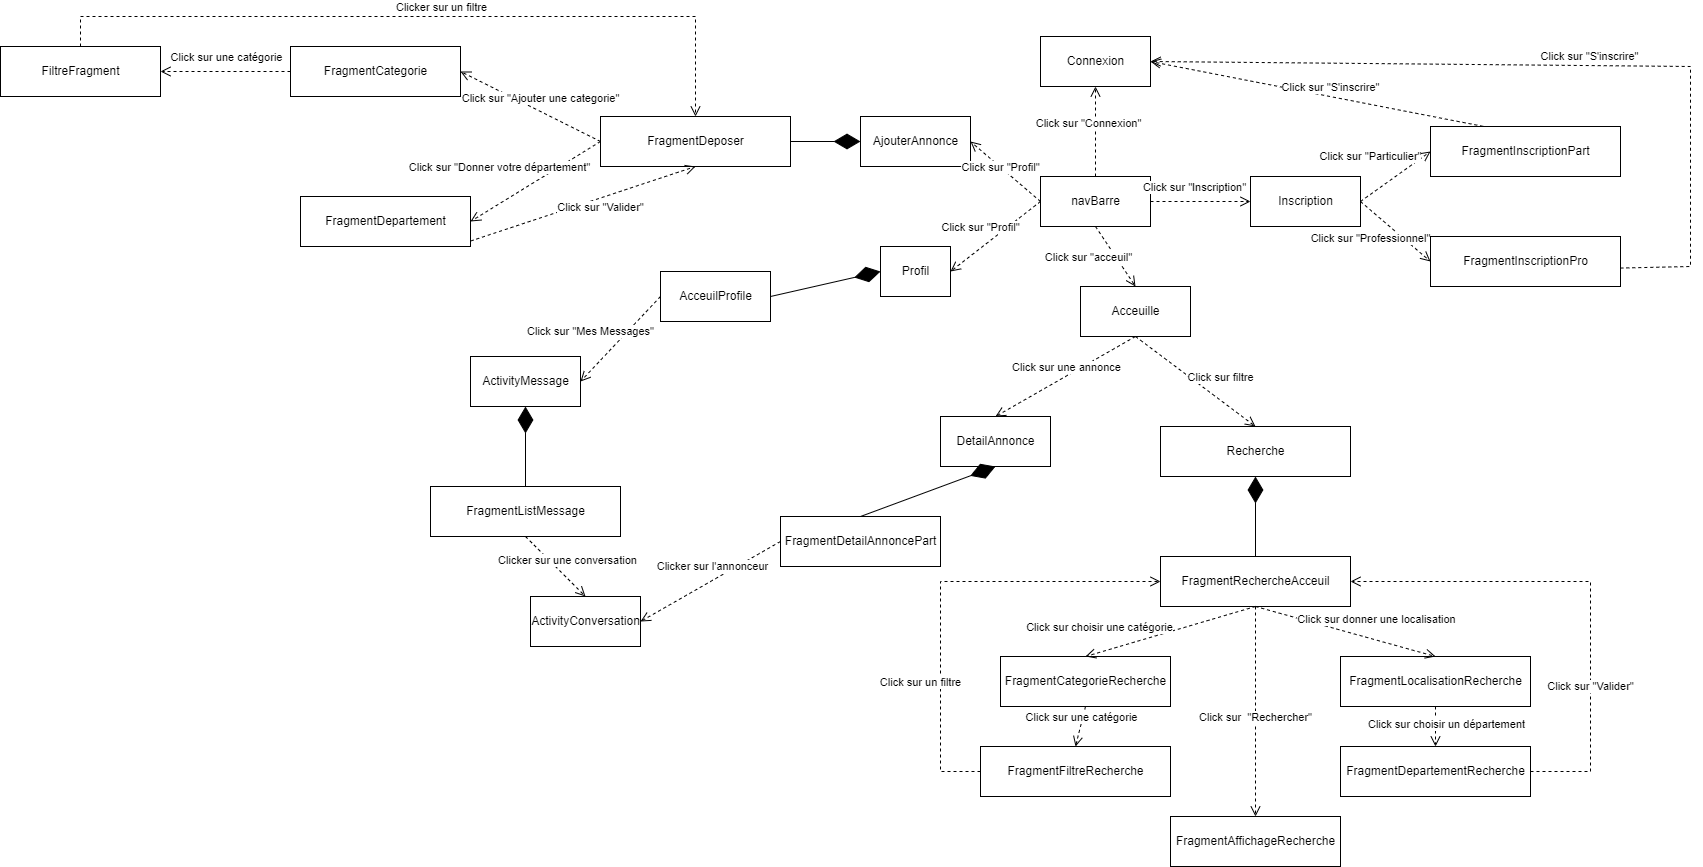

The diagram above was exported from draw.io. Its source (the exported page's mxGraphModel, read from the mxfile embedded in the PNG):
<mxGraphModel dx="3656" dy="1216" grid="1" gridSize="10" guides="1" tooltips="1" connect="1" arrows="1" fold="1" page="1" pageScale="1" pageWidth="827" pageHeight="1169" math="0" shadow="0">
  <root>
    <mxCell id="0" />
    <mxCell id="1" parent="0" />
    <mxCell id="dGFAln76lmpGEsruzeny-2" value="navBarre" style="html=1;" vertex="1" parent="1">
      <mxGeometry x="810" y="440" width="110" height="50" as="geometry" />
    </mxCell>
    <mxCell id="dGFAln76lmpGEsruzeny-3" value="Acceuille" style="html=1;" vertex="1" parent="1">
      <mxGeometry x="850" y="550" width="110" height="50" as="geometry" />
    </mxCell>
    <mxCell id="dGFAln76lmpGEsruzeny-4" value="AcceuilProfile" style="html=1;" vertex="1" parent="1">
      <mxGeometry x="430" y="535" width="110" height="50" as="geometry" />
    </mxCell>
    <mxCell id="dGFAln76lmpGEsruzeny-11" value="ActivityConversation" style="html=1;" vertex="1" parent="1">
      <mxGeometry x="300" y="860" width="110" height="50" as="geometry" />
    </mxCell>
    <mxCell id="dGFAln76lmpGEsruzeny-12" value="ActivityMessage" style="html=1;" vertex="1" parent="1">
      <mxGeometry x="240" y="620" width="110" height="50" as="geometry" />
    </mxCell>
    <mxCell id="dGFAln76lmpGEsruzeny-13" value="AjouterAnnonce" style="html=1;" vertex="1" parent="1">
      <mxGeometry x="630" y="380" width="110" height="50" as="geometry" />
    </mxCell>
    <mxCell id="dGFAln76lmpGEsruzeny-14" value="Connexion" style="html=1;" vertex="1" parent="1">
      <mxGeometry x="810" y="300" width="110" height="50" as="geometry" />
    </mxCell>
    <mxCell id="dGFAln76lmpGEsruzeny-16" value="DetailAnnonce" style="html=1;" vertex="1" parent="1">
      <mxGeometry x="710" y="680" width="110" height="50" as="geometry" />
    </mxCell>
    <mxCell id="dGFAln76lmpGEsruzeny-17" value="FragmentDetailAnnoncePart" style="html=1;" vertex="1" parent="1">
      <mxGeometry x="550" y="780" width="160" height="50" as="geometry" />
    </mxCell>
    <mxCell id="dGFAln76lmpGEsruzeny-18" value="FiltreFragment" style="html=1;" vertex="1" parent="1">
      <mxGeometry x="-230" y="310" width="160" height="50" as="geometry" />
    </mxCell>
    <mxCell id="dGFAln76lmpGEsruzeny-19" value="FragmentAffichageRecherche" style="html=1;" vertex="1" parent="1">
      <mxGeometry x="940" y="1080" width="170" height="50" as="geometry" />
    </mxCell>
    <mxCell id="dGFAln76lmpGEsruzeny-20" value="FragmentCategorie" style="html=1;" vertex="1" parent="1">
      <mxGeometry x="60" y="310" width="170" height="50" as="geometry" />
    </mxCell>
    <mxCell id="dGFAln76lmpGEsruzeny-21" value="FragmentCategorieRecherche" style="html=1;" vertex="1" parent="1">
      <mxGeometry x="770" y="920" width="170" height="50" as="geometry" />
    </mxCell>
    <mxCell id="dGFAln76lmpGEsruzeny-22" value="FragmentDepartement" style="html=1;" vertex="1" parent="1">
      <mxGeometry x="70" y="460" width="170" height="50" as="geometry" />
    </mxCell>
    <mxCell id="dGFAln76lmpGEsruzeny-23" value="FragmentDepartementRecherche" style="html=1;" vertex="1" parent="1">
      <mxGeometry x="1110" y="1010" width="190" height="50" as="geometry" />
    </mxCell>
    <mxCell id="dGFAln76lmpGEsruzeny-25" value="FragmentDeposer" style="html=1;" vertex="1" parent="1">
      <mxGeometry x="370" y="380" width="190" height="50" as="geometry" />
    </mxCell>
    <mxCell id="dGFAln76lmpGEsruzeny-26" value="FragmentFiltreRecherche" style="html=1;" vertex="1" parent="1">
      <mxGeometry x="750" y="1010" width="190" height="50" as="geometry" />
    </mxCell>
    <mxCell id="dGFAln76lmpGEsruzeny-28" value="FragmentInscriptionPart" style="html=1;" vertex="1" parent="1">
      <mxGeometry x="1200" y="390" width="190" height="50" as="geometry" />
    </mxCell>
    <mxCell id="dGFAln76lmpGEsruzeny-29" value="FragmentInscriptionPro" style="html=1;" vertex="1" parent="1">
      <mxGeometry x="1200" y="500" width="190" height="50" as="geometry" />
    </mxCell>
    <mxCell id="dGFAln76lmpGEsruzeny-30" value="FragmentListMessage" style="html=1;" vertex="1" parent="1">
      <mxGeometry x="200" y="750" width="190" height="50" as="geometry" />
    </mxCell>
    <mxCell id="dGFAln76lmpGEsruzeny-31" value="FragmentLocalisationRecherche" style="html=1;" vertex="1" parent="1">
      <mxGeometry x="1110" y="920" width="190" height="50" as="geometry" />
    </mxCell>
    <mxCell id="dGFAln76lmpGEsruzeny-32" value="FragmentRechercheAcceuil" style="html=1;" vertex="1" parent="1">
      <mxGeometry x="930" y="820" width="190" height="50" as="geometry" />
    </mxCell>
    <mxCell id="dGFAln76lmpGEsruzeny-33" value="Inscription" style="html=1;" vertex="1" parent="1">
      <mxGeometry x="1020" y="440" width="110" height="50" as="geometry" />
    </mxCell>
    <mxCell id="dGFAln76lmpGEsruzeny-34" value="Profil" style="html=1;" vertex="1" parent="1">
      <mxGeometry x="650" y="510" width="70" height="50" as="geometry" />
    </mxCell>
    <mxCell id="dGFAln76lmpGEsruzeny-35" value="Recherche" style="html=1;" vertex="1" parent="1">
      <mxGeometry x="930" y="690" width="190" height="50" as="geometry" />
    </mxCell>
    <mxCell id="dGFAln76lmpGEsruzeny-48" value="Click sur une annonce" style="html=1;verticalAlign=bottom;endArrow=open;dashed=1;endSize=8;rounded=0;exitX=0.5;exitY=1;exitDx=0;exitDy=0;entryX=0.5;entryY=0;entryDx=0;entryDy=0;" edge="1" parent="1" source="dGFAln76lmpGEsruzeny-3" target="dGFAln76lmpGEsruzeny-16">
      <mxGeometry relative="1" as="geometry">
        <mxPoint x="670" y="500" as="sourcePoint" />
        <mxPoint x="590" y="500" as="targetPoint" />
      </mxGeometry>
    </mxCell>
    <mxCell id="dGFAln76lmpGEsruzeny-49" value="Click sur filtre" style="html=1;verticalAlign=bottom;endArrow=open;dashed=1;endSize=8;rounded=0;exitX=0.5;exitY=1;exitDx=0;exitDy=0;entryX=0.5;entryY=0;entryDx=0;entryDy=0;" edge="1" parent="1" source="dGFAln76lmpGEsruzeny-3" target="dGFAln76lmpGEsruzeny-35">
      <mxGeometry x="0.3067" y="11" relative="1" as="geometry">
        <mxPoint x="915" y="610" as="sourcePoint" />
        <mxPoint x="815" y="700" as="targetPoint" />
        <mxPoint as="offset" />
      </mxGeometry>
    </mxCell>
    <mxCell id="dGFAln76lmpGEsruzeny-51" value="" style="endArrow=diamondThin;endFill=1;endSize=24;html=1;rounded=0;exitX=0.5;exitY=0;exitDx=0;exitDy=0;entryX=0.5;entryY=1;entryDx=0;entryDy=0;" edge="1" parent="1" source="dGFAln76lmpGEsruzeny-17" target="dGFAln76lmpGEsruzeny-16">
      <mxGeometry width="160" relative="1" as="geometry">
        <mxPoint x="900" y="720" as="sourcePoint" />
        <mxPoint x="1060" y="720" as="targetPoint" />
      </mxGeometry>
    </mxCell>
    <mxCell id="dGFAln76lmpGEsruzeny-52" value="" style="endArrow=diamondThin;endFill=1;endSize=24;html=1;rounded=0;exitX=0.5;exitY=0;exitDx=0;exitDy=0;entryX=0.5;entryY=1;entryDx=0;entryDy=0;" edge="1" parent="1" source="dGFAln76lmpGEsruzeny-32" target="dGFAln76lmpGEsruzeny-35">
      <mxGeometry width="160" relative="1" as="geometry">
        <mxPoint x="760" y="830" as="sourcePoint" />
        <mxPoint x="815" y="750" as="targetPoint" />
      </mxGeometry>
    </mxCell>
    <mxCell id="dGFAln76lmpGEsruzeny-54" value="Click sur choisir un département" style="html=1;verticalAlign=bottom;endArrow=open;dashed=1;endSize=8;rounded=0;exitX=0.5;exitY=1;exitDx=0;exitDy=0;entryX=0.5;entryY=0;entryDx=0;entryDy=0;" edge="1" parent="1" source="dGFAln76lmpGEsruzeny-31" target="dGFAln76lmpGEsruzeny-23">
      <mxGeometry x="0.3067" y="11" relative="1" as="geometry">
        <mxPoint x="915" y="610" as="sourcePoint" />
        <mxPoint x="1040" y="690" as="targetPoint" />
        <mxPoint as="offset" />
      </mxGeometry>
    </mxCell>
    <mxCell id="dGFAln76lmpGEsruzeny-55" value="Click sur donner une localisation" style="html=1;verticalAlign=bottom;endArrow=open;dashed=1;endSize=8;rounded=0;exitX=0.5;exitY=1;exitDx=0;exitDy=0;entryX=0.5;entryY=0;entryDx=0;entryDy=0;" edge="1" parent="1" source="dGFAln76lmpGEsruzeny-32" target="dGFAln76lmpGEsruzeny-31">
      <mxGeometry x="0.3067" y="11" relative="1" as="geometry">
        <mxPoint x="1165" y="980.0000000000002" as="sourcePoint" />
        <mxPoint x="1305" y="1029.9999999999998" as="targetPoint" />
        <mxPoint as="offset" />
      </mxGeometry>
    </mxCell>
    <mxCell id="dGFAln76lmpGEsruzeny-56" value="Click sur choisir une catégorie" style="html=1;verticalAlign=bottom;endArrow=open;dashed=1;endSize=8;rounded=0;exitX=0.5;exitY=1;exitDx=0;exitDy=0;entryX=0.5;entryY=0;entryDx=0;entryDy=0;" edge="1" parent="1" source="dGFAln76lmpGEsruzeny-32" target="dGFAln76lmpGEsruzeny-21">
      <mxGeometry x="0.7771" y="-15" relative="1" as="geometry">
        <mxPoint x="1035" y="880.0000000000002" as="sourcePoint" />
        <mxPoint x="1165" y="930.0000000000002" as="targetPoint" />
        <mxPoint as="offset" />
      </mxGeometry>
    </mxCell>
    <mxCell id="dGFAln76lmpGEsruzeny-57" value="Click sur une catégorie" style="html=1;verticalAlign=bottom;endArrow=open;dashed=1;endSize=8;rounded=0;exitX=0.5;exitY=1;exitDx=0;exitDy=0;entryX=0.5;entryY=0;entryDx=0;entryDy=0;" edge="1" parent="1" source="dGFAln76lmpGEsruzeny-21" target="dGFAln76lmpGEsruzeny-26">
      <mxGeometry x="0.0058" y="1" relative="1" as="geometry">
        <mxPoint x="1035" y="880.0000000000002" as="sourcePoint" />
        <mxPoint x="925" y="940.0000000000002" as="targetPoint" />
        <mxPoint as="offset" />
      </mxGeometry>
    </mxCell>
    <mxCell id="dGFAln76lmpGEsruzeny-58" value="Click sur &quot;Particulier&quot;" style="html=1;verticalAlign=bottom;endArrow=open;dashed=1;endSize=8;rounded=0;entryX=0;entryY=0.5;entryDx=0;entryDy=0;exitX=1;exitY=0.5;exitDx=0;exitDy=0;" edge="1" parent="1" source="dGFAln76lmpGEsruzeny-33" target="dGFAln76lmpGEsruzeny-28">
      <mxGeometry x="-0.3378" y="23" relative="1" as="geometry">
        <mxPoint x="1140" y="460" as="sourcePoint" />
        <mxPoint x="1035" y="700" as="targetPoint" />
        <mxPoint as="offset" />
      </mxGeometry>
    </mxCell>
    <mxCell id="dGFAln76lmpGEsruzeny-59" value="Click sur &quot;Professionnel&quot;" style="html=1;verticalAlign=bottom;endArrow=open;dashed=1;endSize=8;rounded=0;entryX=0;entryY=0.5;entryDx=0;entryDy=0;exitX=1;exitY=0.5;exitDx=0;exitDy=0;" edge="1" parent="1" source="dGFAln76lmpGEsruzeny-33" target="dGFAln76lmpGEsruzeny-29">
      <mxGeometry x="-0.2" y="-28" relative="1" as="geometry">
        <mxPoint x="1130" y="475" as="sourcePoint" />
        <mxPoint x="1200" y="425" as="targetPoint" />
        <mxPoint as="offset" />
      </mxGeometry>
    </mxCell>
    <mxCell id="dGFAln76lmpGEsruzeny-60" value="" style="endArrow=diamondThin;endFill=1;endSize=24;html=1;rounded=0;exitX=1;exitY=0.5;exitDx=0;exitDy=0;entryX=0;entryY=0.5;entryDx=0;entryDy=0;" edge="1" parent="1" source="dGFAln76lmpGEsruzeny-25" target="dGFAln76lmpGEsruzeny-13">
      <mxGeometry width="160" relative="1" as="geometry">
        <mxPoint x="760" y="830" as="sourcePoint" />
        <mxPoint x="815" y="750" as="targetPoint" />
      </mxGeometry>
    </mxCell>
    <mxCell id="dGFAln76lmpGEsruzeny-61" value="Click sur&amp;nbsp; &quot;Rechercher&quot;" style="html=1;verticalAlign=bottom;endArrow=open;dashed=1;endSize=8;rounded=0;exitX=0.5;exitY=1;exitDx=0;exitDy=0;entryX=0.5;entryY=0;entryDx=0;entryDy=0;" edge="1" parent="1" source="dGFAln76lmpGEsruzeny-32" target="dGFAln76lmpGEsruzeny-19">
      <mxGeometry x="0.1429" relative="1" as="geometry">
        <mxPoint x="1035" y="880" as="sourcePoint" />
        <mxPoint x="865" y="930" as="targetPoint" />
        <mxPoint as="offset" />
      </mxGeometry>
    </mxCell>
    <mxCell id="dGFAln76lmpGEsruzeny-62" value="Click sur &quot;Donner votre département&quot;" style="html=1;verticalAlign=bottom;endArrow=open;dashed=1;endSize=8;rounded=0;exitX=0;exitY=0.5;exitDx=0;exitDy=0;entryX=1;entryY=0.5;entryDx=0;entryDy=0;" edge="1" parent="1" source="dGFAln76lmpGEsruzeny-25" target="dGFAln76lmpGEsruzeny-22">
      <mxGeometry x="0.3562" y="-23" relative="1" as="geometry">
        <mxPoint x="915" y="610" as="sourcePoint" />
        <mxPoint x="775" y="690" as="targetPoint" />
        <mxPoint as="offset" />
      </mxGeometry>
    </mxCell>
    <mxCell id="dGFAln76lmpGEsruzeny-63" value="Click sur &quot;Ajouter une categorie&quot;" style="html=1;verticalAlign=bottom;endArrow=open;dashed=1;endSize=8;rounded=0;exitX=0;exitY=0.5;exitDx=0;exitDy=0;entryX=1;entryY=0.5;entryDx=0;entryDy=0;" edge="1" parent="1" source="dGFAln76lmpGEsruzeny-25" target="dGFAln76lmpGEsruzeny-20">
      <mxGeometry x="-0.1143" y="-4" relative="1" as="geometry">
        <mxPoint x="380" y="415" as="sourcePoint" />
        <mxPoint x="250" y="495" as="targetPoint" />
        <mxPoint as="offset" />
      </mxGeometry>
    </mxCell>
    <mxCell id="dGFAln76lmpGEsruzeny-64" value="Click sur une catégorie" style="html=1;verticalAlign=bottom;endArrow=open;dashed=1;endSize=8;rounded=0;exitX=0;exitY=0.5;exitDx=0;exitDy=0;entryX=1;entryY=0.5;entryDx=0;entryDy=0;" edge="1" parent="1" source="dGFAln76lmpGEsruzeny-20" target="dGFAln76lmpGEsruzeny-18">
      <mxGeometry y="-5" relative="1" as="geometry">
        <mxPoint x="380" y="415" as="sourcePoint" />
        <mxPoint x="239.99999999999977" y="345" as="targetPoint" />
        <mxPoint as="offset" />
      </mxGeometry>
    </mxCell>
    <mxCell id="dGFAln76lmpGEsruzeny-65" value="" style="endArrow=diamondThin;endFill=1;endSize=24;html=1;rounded=0;exitX=1;exitY=0.5;exitDx=0;exitDy=0;entryX=0;entryY=0.5;entryDx=0;entryDy=0;" edge="1" parent="1" source="dGFAln76lmpGEsruzeny-4" target="dGFAln76lmpGEsruzeny-34">
      <mxGeometry width="160" relative="1" as="geometry">
        <mxPoint x="730" y="830" as="sourcePoint" />
        <mxPoint x="775" y="740" as="targetPoint" />
      </mxGeometry>
    </mxCell>
    <mxCell id="dGFAln76lmpGEsruzeny-66" value="Click sur &quot;Mes Messages&quot;" style="html=1;verticalAlign=bottom;endArrow=open;dashed=1;endSize=8;rounded=0;exitX=0;exitY=0.5;exitDx=0;exitDy=0;entryX=1;entryY=0.5;entryDx=0;entryDy=0;" edge="1" parent="1" source="dGFAln76lmpGEsruzeny-4" target="dGFAln76lmpGEsruzeny-12">
      <mxGeometry x="0.3577" y="-21" relative="1" as="geometry">
        <mxPoint x="380" y="415" as="sourcePoint" />
        <mxPoint x="370" y="610" as="targetPoint" />
        <mxPoint as="offset" />
      </mxGeometry>
    </mxCell>
    <mxCell id="dGFAln76lmpGEsruzeny-67" value="Click sur &quot;acceuil&quot;" style="html=1;verticalAlign=bottom;endArrow=open;dashed=1;endSize=8;rounded=0;entryX=0.5;entryY=0;entryDx=0;entryDy=0;exitX=0.5;exitY=1;exitDx=0;exitDy=0;" edge="1" parent="1" source="dGFAln76lmpGEsruzeny-2" target="dGFAln76lmpGEsruzeny-3">
      <mxGeometry x="-0.2" y="-28" relative="1" as="geometry">
        <mxPoint x="1130" y="475" as="sourcePoint" />
        <mxPoint x="1200" y="535" as="targetPoint" />
        <mxPoint as="offset" />
      </mxGeometry>
    </mxCell>
    <mxCell id="dGFAln76lmpGEsruzeny-68" value="Click sur &quot;Inscription&quot;" style="html=1;verticalAlign=bottom;endArrow=open;dashed=1;endSize=8;rounded=0;entryX=0;entryY=0.5;entryDx=0;entryDy=0;exitX=1;exitY=0.5;exitDx=0;exitDy=0;" edge="1" parent="1" source="dGFAln76lmpGEsruzeny-2" target="dGFAln76lmpGEsruzeny-33">
      <mxGeometry x="-0.1111" y="5" relative="1" as="geometry">
        <mxPoint x="875" y="500" as="sourcePoint" />
        <mxPoint x="915" y="560" as="targetPoint" />
        <mxPoint as="offset" />
      </mxGeometry>
    </mxCell>
    <mxCell id="dGFAln76lmpGEsruzeny-69" value="Click sur &quot;Profil&quot;" style="html=1;verticalAlign=bottom;endArrow=open;dashed=1;endSize=8;rounded=0;entryX=1;entryY=0.5;entryDx=0;entryDy=0;exitX=0;exitY=0.5;exitDx=0;exitDy=0;" edge="1" parent="1" source="dGFAln76lmpGEsruzeny-2" target="dGFAln76lmpGEsruzeny-34">
      <mxGeometry x="0.2077" y="-9" relative="1" as="geometry">
        <mxPoint x="875" y="500" as="sourcePoint" />
        <mxPoint x="915" y="560" as="targetPoint" />
        <mxPoint as="offset" />
      </mxGeometry>
    </mxCell>
    <mxCell id="dGFAln76lmpGEsruzeny-70" value="Click sur &quot;Profil&quot;" style="html=1;verticalAlign=bottom;endArrow=open;dashed=1;endSize=8;rounded=0;entryX=1;entryY=0.5;entryDx=0;entryDy=0;exitX=0;exitY=0.5;exitDx=0;exitDy=0;" edge="1" parent="1" source="dGFAln76lmpGEsruzeny-2" target="dGFAln76lmpGEsruzeny-13">
      <mxGeometry x="0.0118" y="7" relative="1" as="geometry">
        <mxPoint x="820" y="475" as="sourcePoint" />
        <mxPoint x="730" y="545" as="targetPoint" />
        <mxPoint as="offset" />
      </mxGeometry>
    </mxCell>
    <mxCell id="dGFAln76lmpGEsruzeny-71" value="Click sur &quot;Connexion&quot;" style="html=1;verticalAlign=bottom;endArrow=open;dashed=1;endSize=8;rounded=0;entryX=0.5;entryY=1;entryDx=0;entryDy=0;exitX=0.5;exitY=0;exitDx=0;exitDy=0;" edge="1" parent="1" source="dGFAln76lmpGEsruzeny-2" target="dGFAln76lmpGEsruzeny-14">
      <mxGeometry x="0.0118" y="7" relative="1" as="geometry">
        <mxPoint x="820" y="475" as="sourcePoint" />
        <mxPoint x="750" y="415" as="targetPoint" />
        <mxPoint as="offset" />
      </mxGeometry>
    </mxCell>
    <mxCell id="dGFAln76lmpGEsruzeny-73" value="" style="endArrow=diamondThin;endFill=1;endSize=24;html=1;rounded=0;exitX=0.5;exitY=0;exitDx=0;exitDy=0;entryX=0.5;entryY=1;entryDx=0;entryDy=0;" edge="1" parent="1" source="dGFAln76lmpGEsruzeny-30" target="dGFAln76lmpGEsruzeny-12">
      <mxGeometry width="160" relative="1" as="geometry">
        <mxPoint x="550" y="569.9999999999999" as="sourcePoint" />
        <mxPoint x="660" y="544.9999999999999" as="targetPoint" />
      </mxGeometry>
    </mxCell>
    <mxCell id="dGFAln76lmpGEsruzeny-74" value="Clicker sur une conversation" style="html=1;verticalAlign=bottom;endArrow=open;dashed=1;endSize=8;rounded=0;exitX=0.5;exitY=1;exitDx=0;exitDy=0;entryX=0.5;entryY=0;entryDx=0;entryDy=0;" edge="1" parent="1" source="dGFAln76lmpGEsruzeny-30" target="dGFAln76lmpGEsruzeny-11">
      <mxGeometry x="0.2623" y="6" relative="1" as="geometry">
        <mxPoint x="440" y="569.9999999999999" as="sourcePoint" />
        <mxPoint x="360" y="655" as="targetPoint" />
        <mxPoint as="offset" />
      </mxGeometry>
    </mxCell>
    <mxCell id="dGFAln76lmpGEsruzeny-75" value="Clicker sur l'annonceur" style="html=1;verticalAlign=bottom;endArrow=open;dashed=1;endSize=8;rounded=0;exitX=0;exitY=0.5;exitDx=0;exitDy=0;entryX=1;entryY=0.5;entryDx=0;entryDy=0;" edge="1" parent="1" source="dGFAln76lmpGEsruzeny-17" target="dGFAln76lmpGEsruzeny-11">
      <mxGeometry x="-0.0495" y="-4" relative="1" as="geometry">
        <mxPoint x="440" y="570" as="sourcePoint" />
        <mxPoint x="360" y="655" as="targetPoint" />
        <mxPoint as="offset" />
      </mxGeometry>
    </mxCell>
    <mxCell id="dGFAln76lmpGEsruzeny-76" value="Click sur un filtre" style="html=1;verticalAlign=bottom;endArrow=open;dashed=1;endSize=8;rounded=0;exitX=0;exitY=0.5;exitDx=0;exitDy=0;entryX=0;entryY=0.5;entryDx=0;entryDy=0;" edge="1" parent="1" source="dGFAln76lmpGEsruzeny-26" target="dGFAln76lmpGEsruzeny-32">
      <mxGeometry x="-0.4654" y="20" relative="1" as="geometry">
        <mxPoint x="1035" y="880" as="sourcePoint" />
        <mxPoint x="750" y="990" as="targetPoint" />
        <mxPoint as="offset" />
        <Array as="points">
          <mxPoint x="710" y="1035" />
          <mxPoint x="710" y="845" />
        </Array>
      </mxGeometry>
    </mxCell>
    <mxCell id="dGFAln76lmpGEsruzeny-78" value="Click sur &quot;Valider&quot;" style="html=1;verticalAlign=bottom;endArrow=open;dashed=1;endSize=8;rounded=0;exitX=1;exitY=0.5;exitDx=0;exitDy=0;entryX=1;entryY=0.5;entryDx=0;entryDy=0;" edge="1" parent="1" source="dGFAln76lmpGEsruzeny-23" target="dGFAln76lmpGEsruzeny-32">
      <mxGeometry x="-0.449" relative="1" as="geometry">
        <mxPoint x="760" y="1045" as="sourcePoint" />
        <mxPoint x="940" y="855" as="targetPoint" />
        <mxPoint as="offset" />
        <Array as="points">
          <mxPoint x="1360" y="1035" />
          <mxPoint x="1360" y="845" />
        </Array>
      </mxGeometry>
    </mxCell>
    <mxCell id="dGFAln76lmpGEsruzeny-80" value="Click sur &quot;S'inscrire&quot;" style="html=1;verticalAlign=bottom;endArrow=open;dashed=1;endSize=8;rounded=0;entryX=1;entryY=0.5;entryDx=0;entryDy=0;exitX=0.277;exitY=-0.003;exitDx=0;exitDy=0;exitPerimeter=0;" edge="1" parent="1" source="dGFAln76lmpGEsruzeny-28" target="dGFAln76lmpGEsruzeny-14">
      <mxGeometry x="-0.0822" relative="1" as="geometry">
        <mxPoint x="930" y="475" as="sourcePoint" />
        <mxPoint x="1030" y="475" as="targetPoint" />
        <mxPoint as="offset" />
      </mxGeometry>
    </mxCell>
    <mxCell id="dGFAln76lmpGEsruzeny-81" value="Click sur &quot;S'inscrire&quot;" style="html=1;verticalAlign=bottom;endArrow=open;dashed=1;endSize=8;rounded=0;entryX=1;entryY=0.5;entryDx=0;entryDy=0;exitX=0.999;exitY=0.631;exitDx=0;exitDy=0;exitPerimeter=0;" edge="1" parent="1" source="dGFAln76lmpGEsruzeny-29" target="dGFAln76lmpGEsruzeny-14">
      <mxGeometry x="-0.0822" relative="1" as="geometry">
        <mxPoint x="1262.6299999999997" y="399.8499999999999" as="sourcePoint" />
        <mxPoint x="930" y="335" as="targetPoint" />
        <mxPoint as="offset" />
        <Array as="points">
          <mxPoint x="1460" y="530" />
          <mxPoint x="1460" y="330" />
        </Array>
      </mxGeometry>
    </mxCell>
    <mxCell id="dGFAln76lmpGEsruzeny-82" value="Clicker sur un filtre" style="html=1;verticalAlign=bottom;endArrow=open;dashed=1;endSize=8;rounded=0;exitX=0.5;exitY=0;exitDx=0;exitDy=0;entryX=0.5;entryY=0;entryDx=0;entryDy=0;" edge="1" parent="1" source="dGFAln76lmpGEsruzeny-18" target="dGFAln76lmpGEsruzeny-25">
      <mxGeometry x="0.047" relative="1" as="geometry">
        <mxPoint x="380" y="415" as="sourcePoint" />
        <mxPoint x="240" y="345" as="targetPoint" />
        <mxPoint as="offset" />
        <Array as="points">
          <mxPoint x="-150" y="280" />
          <mxPoint x="465" y="280" />
        </Array>
      </mxGeometry>
    </mxCell>
    <mxCell id="dGFAln76lmpGEsruzeny-83" value="Click sur &quot;Valider&quot;" style="html=1;verticalAlign=bottom;endArrow=open;dashed=1;endSize=8;rounded=0;exitX=1.001;exitY=0.89;exitDx=0;exitDy=0;entryX=0.5;entryY=1;entryDx=0;entryDy=0;exitPerimeter=0;" edge="1" parent="1" source="dGFAln76lmpGEsruzeny-22" target="dGFAln76lmpGEsruzeny-25">
      <mxGeometry x="0.1057" y="-18" relative="1" as="geometry">
        <mxPoint x="380" y="415" as="sourcePoint" />
        <mxPoint x="250" y="495" as="targetPoint" />
        <mxPoint as="offset" />
      </mxGeometry>
    </mxCell>
  </root>
</mxGraphModel>